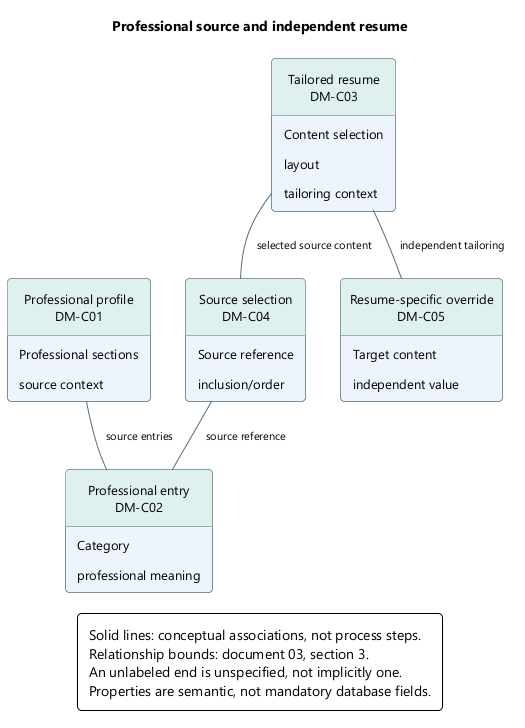

The diagram above was rendered by PlantUML. Its source (embedded in the PNG):
@startuml
skinparam backgroundColor white
skinparam defaultFontName Segoe UI
skinparam defaultFontSize 13
skinparam shadowing false
skinparam roundcorner 8
skinparam ArrowColor #526B7B
skinparam ArrowFontSize 11
skinparam packageStyle rectangle
skinparam classAttributeIconSize 0
hide circle
skinparam classBackgroundColor #EDF4FB
skinparam classBorderColor #526B7B
skinparam classHeaderBackgroundColor #DFF1EF
skinparam noteBackgroundColor #FFF3DF
skinparam noteBorderColor #B99557
skinparam rectangleBackgroundColor #EDF4FB
skinparam rectangleBorderColor #526B7B
skinparam activityBackgroundColor #EDF4FB
skinparam activityBorderColor #526B7B
skinparam activityDiamondBackgroundColor #DFF1EF
skinparam activityDiamondBorderColor #458F88
skinparam padding 6
skinparam nodesep 35
skinparam ranksep 40
hide empty members
title Professional source and independent resume
top to bottom direction
class "Professional profile\nDM-C01" as profile {
  Professional sections
  source context
}
class "Professional entry\nDM-C02" as entry {
  Category
  professional meaning
}
class "Tailored resume\nDM-C03" as resume {
  Content selection
  layout
  tailoring context
}
class "Source selection\nDM-C04" as selection {
  Source reference
  inclusion/order
}
class "Resume-specific override\nDM-C05" as override {
  Target content
  independent value
}
profile -- entry : source entries
resume -- selection : selected source content
selection -- entry : source reference
resume -- override : independent tailoring
legend bottom
Solid lines: conceptual associations, not process steps.
Relationship bounds: document 03, section 3.
An unlabeled end is unspecified, not implicitly one.
Properties are semantic, not mandatory database fields.
endlegend
@enduml